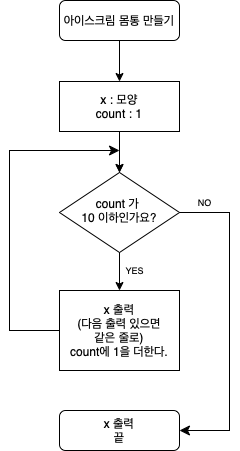

The diagram above was exported from draw.io. Its source (the exported page's mxGraphModel, read from the mxfile embedded in the PNG):
<mxGraphModel dx="952" dy="537" grid="1" gridSize="10" guides="1" tooltips="1" connect="1" arrows="1" fold="1" page="1" pageScale="1" pageWidth="827" pageHeight="1169" math="0" shadow="0">
  <root>
    <mxCell id="WIyWlLk6GJQsqaUBKTNV-0" />
    <mxCell id="WIyWlLk6GJQsqaUBKTNV-1" parent="WIyWlLk6GJQsqaUBKTNV-0" />
    <mxCell id="WIyWlLk6GJQsqaUBKTNV-2" value="" style="rounded=0;html=1;jettySize=auto;orthogonalLoop=1;fontSize=11;endArrow=classic;endFill=1;strokeWidth=1;shadow=0;labelBackgroundColor=none;edgeStyle=orthogonalEdgeStyle;entryX=0.5;entryY=0;entryDx=0;entryDy=0;" parent="WIyWlLk6GJQsqaUBKTNV-1" source="WIyWlLk6GJQsqaUBKTNV-3" target="EK0dzrsgBsRuB9cqA4fv-1" edge="1">
      <mxGeometry relative="1" as="geometry" />
    </mxCell>
    <mxCell id="WIyWlLk6GJQsqaUBKTNV-3" value="아이스크림 몸통 만들기" style="rounded=1;whiteSpace=wrap;html=1;fontSize=12;glass=0;strokeWidth=1;shadow=0;" parent="WIyWlLk6GJQsqaUBKTNV-1" vertex="1">
      <mxGeometry x="160" y="80" width="120" height="40" as="geometry" />
    </mxCell>
    <mxCell id="EK0dzrsgBsRuB9cqA4fv-8" style="edgeStyle=orthogonalEdgeStyle;rounded=0;orthogonalLoop=1;jettySize=auto;html=1;exitX=0.5;exitY=1;exitDx=0;exitDy=0;entryX=0.5;entryY=0;entryDx=0;entryDy=0;endArrow=classic;endFill=1;" edge="1" parent="WIyWlLk6GJQsqaUBKTNV-1" source="WIyWlLk6GJQsqaUBKTNV-6" target="EK0dzrsgBsRuB9cqA4fv-6">
      <mxGeometry relative="1" as="geometry" />
    </mxCell>
    <mxCell id="WIyWlLk6GJQsqaUBKTNV-6" value="count 가 &lt;br&gt;10 이하인가요?" style="rhombus;whiteSpace=wrap;html=1;shadow=0;fontFamily=Helvetica;fontSize=12;align=center;strokeWidth=1;spacing=6;spacingTop=-4;" parent="WIyWlLk6GJQsqaUBKTNV-1" vertex="1">
      <mxGeometry x="160" y="252" width="120" height="80" as="geometry" />
    </mxCell>
    <mxCell id="WIyWlLk6GJQsqaUBKTNV-7" value="x 출력&lt;br&gt;끝" style="rounded=1;whiteSpace=wrap;html=1;fontSize=12;glass=0;strokeWidth=1;shadow=0;" parent="WIyWlLk6GJQsqaUBKTNV-1" vertex="1">
      <mxGeometry x="160" y="490" width="120" height="40" as="geometry" />
    </mxCell>
    <mxCell id="EK0dzrsgBsRuB9cqA4fv-4" style="edgeStyle=orthogonalEdgeStyle;rounded=0;orthogonalLoop=1;jettySize=auto;html=1;" edge="1" parent="WIyWlLk6GJQsqaUBKTNV-1" source="EK0dzrsgBsRuB9cqA4fv-1" target="WIyWlLk6GJQsqaUBKTNV-6">
      <mxGeometry relative="1" as="geometry" />
    </mxCell>
    <mxCell id="EK0dzrsgBsRuB9cqA4fv-25" value="" style="edgeStyle=orthogonalEdgeStyle;rounded=0;orthogonalLoop=1;jettySize=auto;html=1;endArrow=classic;endFill=1;" edge="1" parent="WIyWlLk6GJQsqaUBKTNV-1" source="EK0dzrsgBsRuB9cqA4fv-1" target="WIyWlLk6GJQsqaUBKTNV-6">
      <mxGeometry relative="1" as="geometry" />
    </mxCell>
    <mxCell id="EK0dzrsgBsRuB9cqA4fv-1" value="x : 모양&lt;br&gt;count : 1" style="rounded=0;whiteSpace=wrap;html=1;" vertex="1" parent="WIyWlLk6GJQsqaUBKTNV-1">
      <mxGeometry x="160" y="161" width="120" height="50" as="geometry" />
    </mxCell>
    <mxCell id="EK0dzrsgBsRuB9cqA4fv-6" value="x 출력&lt;br style=&quot;border-color: var(--border-color);&quot;&gt;(다음 출력 있으면&lt;br style=&quot;border-color: var(--border-color);&quot;&gt;같은 줄로)&lt;br&gt;count에 1을 더한다." style="rounded=0;whiteSpace=wrap;html=1;" vertex="1" parent="WIyWlLk6GJQsqaUBKTNV-1">
      <mxGeometry x="160" y="370" width="120" height="80" as="geometry" />
    </mxCell>
    <mxCell id="EK0dzrsgBsRuB9cqA4fv-24" value="" style="edgeStyle=elbowEdgeStyle;elbow=horizontal;endArrow=classic;html=1;curved=0;rounded=0;endSize=8;startSize=8;exitX=0;exitY=0.5;exitDx=0;exitDy=0;" edge="1" parent="WIyWlLk6GJQsqaUBKTNV-1" source="EK0dzrsgBsRuB9cqA4fv-6">
      <mxGeometry width="50" height="50" relative="1" as="geometry">
        <mxPoint x="390" y="390" as="sourcePoint" />
        <mxPoint x="220" y="230" as="targetPoint" />
        <Array as="points">
          <mxPoint x="110" y="320" />
        </Array>
      </mxGeometry>
    </mxCell>
    <mxCell id="EK0dzrsgBsRuB9cqA4fv-26" value="" style="edgeStyle=elbowEdgeStyle;elbow=horizontal;endArrow=classic;html=1;curved=0;rounded=0;endSize=8;startSize=8;exitX=1;exitY=0.5;exitDx=0;exitDy=0;entryX=1;entryY=0.5;entryDx=0;entryDy=0;" edge="1" parent="WIyWlLk6GJQsqaUBKTNV-1" source="WIyWlLk6GJQsqaUBKTNV-6" target="WIyWlLk6GJQsqaUBKTNV-7">
      <mxGeometry width="50" height="50" relative="1" as="geometry">
        <mxPoint x="390" y="410" as="sourcePoint" />
        <mxPoint x="290" y="510" as="targetPoint" />
        <Array as="points">
          <mxPoint x="330" y="400" />
        </Array>
      </mxGeometry>
    </mxCell>
    <mxCell id="EK0dzrsgBsRuB9cqA4fv-27" value="YES" style="text;strokeColor=none;fillColor=none;html=1;fontSize=9;fontStyle=0;verticalAlign=middle;align=center;fontFamily=Helvetica;" vertex="1" parent="WIyWlLk6GJQsqaUBKTNV-1">
      <mxGeometry x="210" y="340" width="50" height="20" as="geometry" />
    </mxCell>
    <mxCell id="EK0dzrsgBsRuB9cqA4fv-28" value="NO" style="text;strokeColor=none;fillColor=none;html=1;fontSize=9;fontStyle=0;verticalAlign=middle;align=center;fontFamily=Helvetica;" vertex="1" parent="WIyWlLk6GJQsqaUBKTNV-1">
      <mxGeometry x="280" y="272" width="50" height="20" as="geometry" />
    </mxCell>
  </root>
</mxGraphModel>